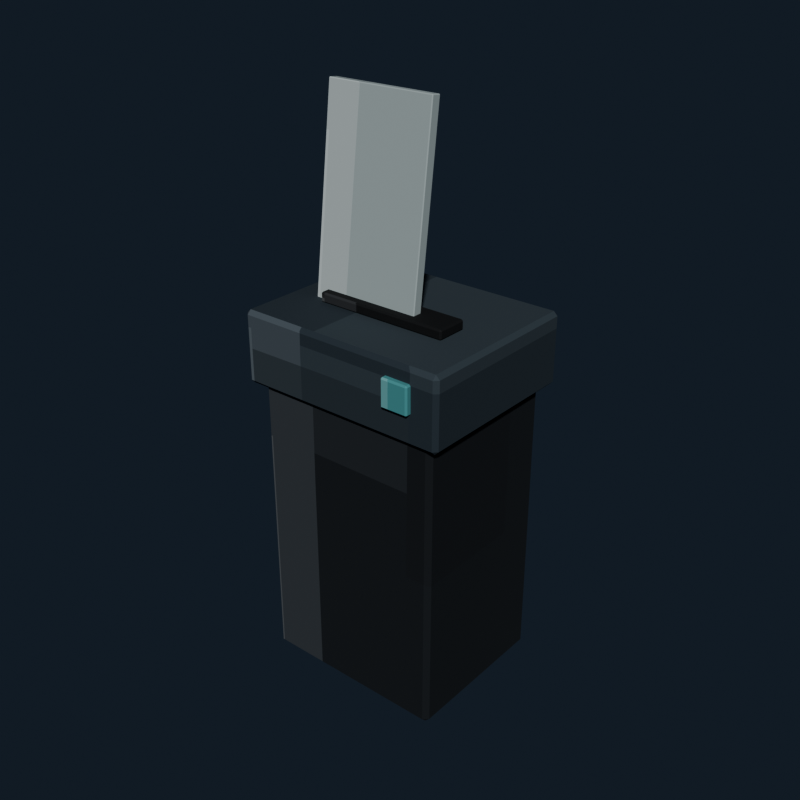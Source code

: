 # Source: office_shredder_charcoal.blend  (saved by Blender 5.2.44; exported with 4.5.12 LTS)
import bpy
from mathutils import Matrix  # noqa: F401  (used for matrix-valued properties, if any)

bpy.ops.wm.read_factory_settings(use_empty=True)
scene = bpy.context.scene
scene.name = 'Scene'

# ---- collections
col_collection = bpy.data.collections.new('Collection'); scene.collection.children.link(col_collection)

# ---- images (referenced by path relative to the original .blend; pixels are not part of the script)
import os
ASSET_DIR = os.environ.get("B2B_ASSET_DIR", "")  # directory of the original .blend (textures are referenced by path, not embedded)
HERE = os.path.dirname(os.path.abspath(__file__))  # packed textures are extracted next to this script under _unpacked/

def load_image(name, relpath, width, height, colorspace="sRGB"):
    """Load a texture the original file referenced (path relative to the .blend, or extracted next to this script)."""
    p = next((c for c in (os.path.join(HERE, relpath), os.path.join(ASSET_DIR, relpath)) if relpath and os.path.exists(c)), "")
    if p:
        img = bpy.data.images.load(p, check_existing=True)
        img.name = name
    else:  # same state as the original file: an image datablock whose file is absent (Cycles renders it pink)
        img = bpy.data.images.new(name, width, height)
        img.source = "FILE"
        img.filepath = "//" + (relpath or name)
    img.colorspace_settings.name = colorspace
    return img
img_office_shredder_charcoal_pixel_atlas = load_image('office_shredder_charcoal_pixel_atlas', '_unpacked/office_shredder_charcoal_pixel_atlas.2804c84a.png', 128, 16, 'sRGB')

# ---- materials (node trees are filled in below, after node groups)
mat_office_shredder_charcoal_pixel_paint = bpy.data.materials.new('Office Shredder Charcoal pixel paint')

# ---- material node trees
mat_office_shredder_charcoal_pixel_paint.use_nodes = True; mat_office_shredder_charcoal_pixel_paint.node_tree.nodes.clear()
_N = mat_office_shredder_charcoal_pixel_paint.node_tree.nodes; _L = mat_office_shredder_charcoal_pixel_paint.node_tree.links
n0 = _N.new('ShaderNodeBsdfPrincipled'); n0.name = 'Principled BSDF'; n0.location = (-200, 100)
n0.inputs[1].default_value = 0.05
n0.inputs[2].default_value = 0.86
n0.inputs[10].default_value = 0.005
n1 = _N.new('ShaderNodeOutputMaterial'); n1.name = 'Material Output'; n1.location = (200, 100)
n2 = _N.new('ShaderNodeTexImage'); n2.name = 'Image Texture'; n2.location = (0, 0)
n2.image = img_office_shredder_charcoal_pixel_atlas
n2.interpolation = 'Closest'
_L.new(n0.outputs[0], n1.inputs[0])
_L.new(n2.outputs[0], n0.inputs[0])
n1.is_active_output = True

# ---- world
world_world = bpy.data.worlds.new('World'); scene.world = world_world
world_world.use_nodes = True; world_world.node_tree.nodes.clear()
_N = world_world.node_tree.nodes; _L = world_world.node_tree.links
n0 = _N.new('ShaderNodeOutputWorld'); n0.name = 'World Output'; n0.location = (200, 100)
n1 = _N.new('ShaderNodeBackground'); n1.name = 'Background'; n1.location = (-200, 100)
n1.inputs[0].default_value = (0.04314, 0.06275, 0.09412, 1.0)
n1.inputs[1].default_value = 0.36
_L.new(n1.outputs[0], n0.inputs[0])
n0.is_active_output = True
world_world.color = (0.05088, 0.05088, 0.05088)
world_world.sun_shadow_jitter_overblur = 0.0

# ---- meshes
me_cube = bpy.data.meshes.new('Cube')
me_cube.from_pydata([(-0.228, -0.188, -0.39), (-0.228, -0.2, -0.378), (-0.24, -0.188, -0.378), (-0.228, -0.2, 0.378), (-0.228, -0.188, 0.39), (-0.24, -0.188, 0.378), (-0.228, 0.188, -0.39), (-0.24, 0.188, -0.378), (-0.228, 0.2, -0.378), (-0.228, 0.188, 0.39), (-0.228, 0.2, 0.378), (-0.24, 0.188, 0.378), (0.228, -0.188, -0.39), (0.24, -0.188, -0.378), (0.228, -0.2, -0.378), (0.228, -0.188, 0.39), (0.228, -0.2, 0.378), (0.24, -0.188, 0.378), (0.228, 0.188, -0.39), (0.228, 0.2, -0.378), (0.24, 0.188, -0.378), (0.228, 0.188, 0.39), (0.24, 0.188, 0.378), (0.228, 0.2, 0.378)], [], [(0, 1, 2), (3, 4, 5), (6, 7, 8), (9, 10, 11), (12, 13, 14), (15, 16, 17), (18, 19, 20), (21, 22, 23), (6, 0, 2, 7), (1, 3, 5, 2), (4, 9, 11, 5), (10, 8, 7, 11), (18, 6, 8, 19), (9, 21, 23, 10), (22, 20, 19, 23), (12, 18, 20, 13), (21, 15, 17, 22), (16, 14, 13, 17), (0, 12, 14, 1), (15, 4, 3, 16), (6, 18, 12, 0), (2, 5, 11, 7), (14, 16, 3, 1), (21, 9, 4, 15), (8, 10, 23, 19), (20, 22, 17, 13)])
_uv = me_cube.uv_layers.new(name='UVMap')
_uv.uv.foreach_set('vector', [0.1465, 0.7158, 0.1465, 0.7225, 0.1458, 0.7158, 0.201, 0.9394, 0.2014, 0.9394, 0.201, 0.945, 0.1465, 0.5067, 0.1458, 0.5067, 0.1465, 0.5, 0.2014, 0.279, 0.201, 0.2831, 0.201, 0.2725, 0.1729, 0.7158, 0.1739, 0.7158, 0.1735, 0.7253, 0.2018, 0.7219, 0.201, 0.7281, 0.201, 0.7175, 0.1729, 0.5067, 0.1735, 0.4972, 0.1739, 0.5067, 0.2018, 0.5036, 0.201, 0.5067, 0.201, 0.4958, 0.1465, 0.5067, 0.1465, 0.7158, 0.1458, 0.7158, 0.1458, 0.5067, 0.174, 0.055, 0.201, 0.055, 0.201, 0.06167, 0.174, 0.06167, 0.2014, 0.06167, 0.2014, 0.279, 0.201, 0.2725, 0.201, 0.06167, 0.201, 0.2831, 0.174, 0.2831, 0.174, 0.2708, 0.201, 0.2725, 0.1729, 0.5067, 0.1465, 0.5067, 0.1465, 0.5, 0.1735, 0.4972, 0.2014, 0.279, 0.2018, 0.5036, 0.201, 0.4958, 0.201, 0.2831, 0.201, 0.5067, 0.1739, 0.5067, 0.1735, 0.4972, 0.201, 0.4958, 0.1729, 0.7158, 0.1729, 0.5067, 0.1739, 0.5067, 0.1739, 0.7158, 0.2018, 0.5036, 0.2018, 0.7219, 0.201, 0.7175, 0.201, 0.5067, 0.201, 0.7281, 0.1735, 0.7253, 0.1739, 0.7158, 0.201, 0.7175, 0.1465, 0.7158, 0.1729, 0.7158, 0.1735, 0.7253, 0.1465, 0.7225, 0.2018, 0.7219, 0.2014, 0.9394, 0.201, 0.9394, 0.201, 0.7281, 0.1465, 0.5067, 0.1729, 0.5067, 0.1729, 0.7158, 0.1465, 0.7158, 0.174, 0.06167, 0.201, 0.06167, 0.201, 0.2725, 0.174, 0.2708, 0.1735, 0.7253, 0.201, 0.7281, 0.201, 0.9394, 0.174, 0.9394, 0.2018, 0.5036, 0.2285, 0.5067, 0.2285, 0.7158, 0.2018, 0.7219, 0.174, 0.2831, 0.201, 0.2831, 0.201, 0.4958, 0.1735, 0.4972, 0.1739, 0.5067, 0.201, 0.5067, 0.201, 0.7175, 0.1739, 0.7158])
me_cube.materials.append(mat_office_shredder_charcoal_pixel_paint)
me_cube.update()
me_cube_001 = bpy.data.meshes.new('Cube.001')
me_cube_001.from_pydata([(-0.26, -0.21, -0.09), (-0.26, -0.22, -0.08), (-0.27, -0.21, -0.08), (-0.26, -0.22, 0.08), (-0.26, -0.21, 0.09), (-0.27, -0.21, 0.08), (-0.26, 0.21, -0.09), (-0.27, 0.21, -0.08), (-0.26, 0.22, -0.08), (-0.26, 0.21, 0.09), (-0.26, 0.22, 0.08), (-0.27, 0.21, 0.08), (0.26, -0.21, -0.09), (0.27, -0.21, -0.08), (0.26, -0.22, -0.08), (0.26, -0.21, 0.09), (0.26, -0.22, 0.08), (0.27, -0.21, 0.08), (0.26, 0.21, -0.09), (0.26, 0.22, -0.08), (0.27, 0.21, -0.08), (0.26, 0.21, 0.09), (0.27, 0.21, 0.08), (0.26, 0.22, 0.08)], [], [(0, 1, 2), (3, 4, 5), (6, 7, 8), (9, 10, 11), (12, 13, 14), (15, 16, 17), (18, 19, 20), (21, 22, 23), (6, 0, 2, 7), (1, 3, 5, 2), (4, 9, 11, 5), (10, 8, 7, 11), (18, 6, 8, 19), (9, 21, 23, 10), (22, 20, 19, 23), (12, 18, 20, 13), (21, 15, 17, 22), (16, 14, 13, 17), (0, 12, 14, 1), (15, 4, 3, 16), (6, 18, 12, 0), (2, 5, 11, 7), (14, 16, 3, 1), (21, 9, 4, 15), (8, 10, 23, 19), (20, 22, 17, 13)])
_uv = me_cube_001.uv_layers.new(name='UVMap')
_uv.uv.foreach_set('vector', [0.2713, 0.7174, 0.2713, 0.7225, 0.2708, 0.7174, 0.3249, 0.9409, 0.3264, 0.9409, 0.3249, 0.945, 0.2713, 0.5051, 0.2708, 0.5051, 0.2713, 0.5, 0.3264, 0.2786, 0.3249, 0.2816, 0.3249, 0.2737, 0.2981, 0.7174, 0.2998, 0.7174, 0.2991, 0.7246, 0.3267, 0.722, 0.3249, 0.7266, 0.3249, 0.7187, 0.2981, 0.5051, 0.2991, 0.4979, 0.2998, 0.5051, 0.3267, 0.5028, 0.3249, 0.5051, 0.3249, 0.4969, 0.2713, 0.5051, 0.2713, 0.7174, 0.2708, 0.7174, 0.2708, 0.5051, 0.3001, 0.055, 0.3249, 0.055, 0.3249, 0.06006, 0.3001, 0.06006, 0.3264, 0.06006, 0.3264, 0.2786, 0.3249, 0.2737, 0.3249, 0.06006, 0.3249, 0.2816, 0.3001, 0.2816, 0.3001, 0.2724, 0.3249, 0.2737, 0.2981, 0.5051, 0.2713, 0.5051, 0.2713, 0.5, 0.2991, 0.4979, 0.3264, 0.2786, 0.3267, 0.5028, 0.3249, 0.4969, 0.3249, 0.2816, 0.3249, 0.5051, 0.2998, 0.5051, 0.2991, 0.4979, 0.3249, 0.4969, 0.2981, 0.7174, 0.2981, 0.5051, 0.2998, 0.5051, 0.2998, 0.7174, 0.3267, 0.5028, 0.3267, 0.722, 0.3249, 0.7187, 0.3249, 0.5051, 0.3249, 0.7266, 0.2991, 0.7246, 0.2998, 0.7174, 0.3249, 0.7187, 0.2713, 0.7174, 0.2981, 0.7174, 0.2991, 0.7246, 0.2713, 0.7225, 0.3267, 0.722, 0.3264, 0.9409, 0.3249, 0.9409, 0.3249, 0.7266, 0.2713, 0.5051, 0.2981, 0.5051, 0.2981, 0.7174, 0.2713, 0.7174, 0.3001, 0.06006, 0.3249, 0.06006, 0.3249, 0.2737, 0.3001, 0.2724, 0.2991, 0.7246, 0.3249, 0.7266, 0.3249, 0.9409, 0.3001, 0.9409, 0.3267, 0.5028, 0.3537, 0.5051, 0.3537, 0.7174, 0.3267, 0.722, 0.3001, 0.2816, 0.3249, 0.2816, 0.3249, 0.4969, 0.2991, 0.4979, 0.2998, 0.5051, 0.3249, 0.5051, 0.3249, 0.7187, 0.2998, 0.7174])
me_cube_001.materials.append(mat_office_shredder_charcoal_pixel_paint)
me_cube_001.update()
me_cube_002 = bpy.data.meshes.new('Cube.002')
me_cube_002.from_pydata([(-0.166, -0.036, -0.0125), (-0.166, -0.04, -0.0085), (-0.17, -0.036, -0.0085), (-0.166, -0.04, 0.0085), (-0.166, -0.036, 0.0125), (-0.17, -0.036, 0.0085), (-0.166, 0.036, -0.0125), (-0.17, 0.036, -0.0085), (-0.166, 0.04, -0.0085), (-0.166, 0.036, 0.0125), (-0.166, 0.04, 0.0085), (-0.17, 0.036, 0.0085), (0.166, -0.036, -0.0125), (0.17, -0.036, -0.0085), (0.166, -0.04, -0.0085), (0.166, -0.036, 0.0125), (0.166, -0.04, 0.0085), (0.17, -0.036, 0.0085), (0.166, 0.036, -0.0125), (0.166, 0.04, -0.0085), (0.17, 0.036, -0.0085), (0.166, 0.036, 0.0125), (0.17, 0.036, 0.0085), (0.166, 0.04, 0.0085)], [], [(0, 1, 2), (3, 4, 5), (6, 7, 8), (9, 10, 11), (12, 13, 14), (15, 16, 17), (18, 19, 20), (21, 22, 23), (6, 0, 2, 7), (1, 3, 5, 2), (4, 9, 11, 5), (10, 8, 7, 11), (18, 6, 8, 19), (9, 21, 23, 10), (22, 20, 19, 23), (12, 18, 20, 13), (21, 15, 17, 22), (16, 14, 13, 17), (0, 12, 14, 1), (15, 4, 3, 16), (6, 18, 12, 0), (2, 5, 11, 7), (14, 16, 3, 1), (21, 9, 4, 15), (8, 10, 23, 19), (20, 22, 17, 13)])
_uv = me_cube_002.uv_layers.new(name='UVMap')
_uv.uv.foreach_set('vector', [0.02111, 0.7114, 0.02111, 0.7225, 0.02078, 0.7114, 0.07196, 0.9424, 0.07641, 0.9424, 0.07196, 0.945, 0.02111, 0.5111, 0.02078, 0.5111, 0.02111, 0.5, 0.07641, 0.2755, 0.07196, 0.2801, 0.07196, 0.2692, 0.04827, 0.7114, 0.05193, 0.7114, 0.05066, 0.7238, 0.07657, 0.7182, 0.07196, 0.7251, 0.07196, 0.7142, 0.04827, 0.5111, 0.05066, 0.4987, 0.05193, 0.5111, 0.07657, 0.5077, 0.07196, 0.5111, 0.07196, 0.498, 0.02111, 0.5111, 0.02111, 0.7114, 0.02078, 0.7114, 0.02078, 0.5111, 0.05304, 0.055, 0.07196, 0.055, 0.07196, 0.06613, 0.05304, 0.06613, 0.07641, 0.06613, 0.07641, 0.2755, 0.07196, 0.2692, 0.07196, 0.06613, 0.07196, 0.2801, 0.05304, 0.2801, 0.05304, 0.2664, 0.07196, 0.2692, 0.04827, 0.5111, 0.02111, 0.5111, 0.02111, 0.5, 0.05066, 0.4987, 0.07641, 0.2755, 0.07657, 0.5077, 0.07196, 0.498, 0.07196, 0.2801, 0.07196, 0.5111, 0.05193, 0.5111, 0.05066, 0.4987, 0.07196, 0.498, 0.04827, 0.7114, 0.04827, 0.5111, 0.05193, 0.5111, 0.05193, 0.7114, 0.07657, 0.5077, 0.07657, 0.7182, 0.07196, 0.7142, 0.07196, 0.5111, 0.07196, 0.7251, 0.05066, 0.7238, 0.05193, 0.7114, 0.07196, 0.7142, 0.02111, 0.7114, 0.04827, 0.7114, 0.05066, 0.7238, 0.02111, 0.7225, 0.07657, 0.7182, 0.07641, 0.9424, 0.07196, 0.9424, 0.07196, 0.7251, 0.02111, 0.5111, 0.04827, 0.5111, 0.04827, 0.7114, 0.02111, 0.7114, 0.05304, 0.06613, 0.07196, 0.06613, 0.07196, 0.2692, 0.05304, 0.2664, 0.05066, 0.7238, 0.07196, 0.7251, 0.07196, 0.9424, 0.05304, 0.9424, 0.07657, 0.5077, 0.1039, 0.5111, 0.1039, 0.7114, 0.07657, 0.7182, 0.05304, 0.2801, 0.07196, 0.2801, 0.07196, 0.498, 0.05066, 0.4987, 0.05193, 0.5111, 0.07196, 0.5111, 0.07196, 0.7142, 0.05193, 0.7114])
me_cube_002.materials.append(mat_office_shredder_charcoal_pixel_paint)
me_cube_002.update()
me_cube_003 = bpy.data.meshes.new('Cube.003')
me_cube_003.from_pydata([(-0.03104, -0.00504, -0.035), (-0.03104, -0.009, -0.03104), (-0.035, -0.00504, -0.03104), (-0.03104, -0.009, 0.03104), (-0.03104, -0.00504, 0.035), (-0.035, -0.00504, 0.03104), (-0.03104, 0.00504, -0.035), (-0.035, 0.00504, -0.03104), (-0.03104, 0.009, -0.03104), (-0.03104, 0.00504, 0.035), (-0.03104, 0.009, 0.03104), (-0.035, 0.00504, 0.03104), (0.03104, -0.00504, -0.035), (0.035, -0.00504, -0.03104), (0.03104, -0.009, -0.03104), (0.03104, -0.00504, 0.035), (0.03104, -0.009, 0.03104), (0.035, -0.00504, 0.03104), (0.03104, 0.00504, -0.035), (0.03104, 0.009, -0.03104), (0.035, 0.00504, -0.03104), (0.03104, 0.00504, 0.035), (0.035, 0.00504, 0.03104), (0.03104, 0.009, 0.03104)], [], [(0, 1, 2), (3, 4, 5), (6, 7, 8), (9, 10, 11), (12, 13, 14), (15, 16, 17), (18, 19, 20), (21, 22, 23), (6, 0, 2, 7), (1, 3, 5, 2), (4, 9, 11, 5), (10, 8, 7, 11), (18, 6, 8, 19), (9, 21, 23, 10), (22, 20, 19, 23), (12, 18, 20, 13), (21, 15, 17, 22), (16, 14, 13, 17), (0, 12, 14, 1), (15, 4, 3, 16), (6, 18, 12, 0), (2, 5, 11, 7), (14, 16, 3, 1), (21, 9, 4, 15), (8, 10, 23, 19), (20, 22, 17, 13)])
_uv = me_cube_003.uv_layers.new(name='UVMap')
_uv.uv.foreach_set('vector', [0.8974, 0.6735, 0.8974, 0.7225, 0.8958, 0.6736, 0.9498, 0.9324, 0.9514, 0.9324, 0.9498, 0.945, 0.8974, 0.549, 0.8958, 0.549, 0.8974, 0.5, 0.9514, 0.2696, 0.9498, 0.2901, 0.9498, 0.2408, 0.922, 0.6735, 0.9248, 0.6735, 0.9236, 0.7288, 0.9522, 0.7043, 0.9498, 0.7351, 0.9498, 0.6858, 0.922, 0.549, 0.9236, 0.4937, 0.9248, 0.549, 0.9522, 0.5336, 0.9498, 0.549, 0.9498, 0.4906, 0.8974, 0.549, 0.8974, 0.6735, 0.8958, 0.6736, 0.8958, 0.549, 0.9252, 0.055, 0.9498, 0.055, 0.9498, 0.104, 0.9252, 0.104, 0.9514, 0.104, 0.9514, 0.2696, 0.9498, 0.2408, 0.9498, 0.104, 0.9498, 0.2901, 0.9252, 0.2901, 0.9252, 0.2285, 0.9498, 0.2408, 0.922, 0.549, 0.8974, 0.549, 0.8974, 0.5, 0.9236, 0.4937, 0.9514, 0.2696, 0.9522, 0.5336, 0.9498, 0.4906, 0.9498, 0.2901, 0.9498, 0.549, 0.9248, 0.549, 0.9236, 0.4937, 0.9498, 0.4906, 0.922, 0.6735, 0.922, 0.549, 0.9248, 0.549, 0.9248, 0.6735, 0.9522, 0.5336, 0.9522, 0.7043, 0.9498, 0.6858, 0.9498, 0.549, 0.9498, 0.7351, 0.9236, 0.7288, 0.9248, 0.6735, 0.9498, 0.6858, 0.8974, 0.6735, 0.922, 0.6735, 0.9236, 0.7288, 0.8974, 0.7225, 0.9522, 0.7043, 0.9514, 0.9324, 0.9498, 0.9324, 0.9498, 0.7351, 0.8974, 0.549, 0.922, 0.549, 0.922, 0.6735, 0.8974, 0.6735, 0.9252, 0.104, 0.9498, 0.104, 0.9498, 0.2408, 0.9252, 0.2285, 0.9236, 0.7288, 0.9498, 0.7351, 0.9498, 0.9324, 0.9252, 0.9324, 0.9522, 0.5336, 0.9776, 0.549, 0.9776, 0.6735, 0.9522, 0.7043, 0.9252, 0.2901, 0.9498, 0.2901, 0.9498, 0.4906, 0.9236, 0.4937, 0.9248, 0.549, 0.9498, 0.549, 0.9498, 0.6858, 0.9248, 0.6735])
me_cube_003.materials.append(mat_office_shredder_charcoal_pixel_paint)
me_cube_003.update()
me_cube_004 = bpy.data.meshes.new('Cube.004')
me_cube_004.from_pydata([(-0.138, -0.0105, -0.25), (-0.138, -0.0125, -0.248), (-0.14, -0.0105, -0.248), (-0.138, -0.0125, 0.248), (-0.138, -0.0105, 0.25), (-0.14, -0.0105, 0.248), (-0.138, 0.0105, -0.25), (-0.14, 0.0105, -0.248), (-0.138, 0.0125, -0.248), (-0.138, 0.0105, 0.25), (-0.138, 0.0125, 0.248), (-0.14, 0.0105, 0.248), (0.138, -0.0105, -0.25), (0.14, -0.0105, -0.248), (0.138, -0.0125, -0.248), (0.138, -0.0105, 0.25), (0.138, -0.0125, 0.248), (0.14, -0.0105, 0.248), (0.138, 0.0105, -0.25), (0.138, 0.0125, -0.248), (0.14, 0.0105, -0.248), (0.138, 0.0105, 0.25), (0.14, 0.0105, 0.248), (0.138, 0.0125, 0.248)], [], [(0, 1, 2), (3, 4, 5), (6, 7, 8), (9, 10, 11), (12, 13, 14), (15, 16, 17), (18, 19, 20), (21, 22, 23), (6, 0, 2, 7), (1, 3, 5, 2), (4, 9, 11, 5), (10, 8, 7, 11), (18, 6, 8, 19), (9, 21, 23, 10), (22, 20, 19, 23), (12, 18, 20, 13), (21, 15, 17, 22), (16, 14, 13, 17), (0, 12, 14, 1), (15, 4, 3, 16), (6, 18, 12, 0), (2, 5, 11, 7), (14, 16, 3, 1), (21, 9, 4, 15), (8, 10, 23, 19), (20, 22, 17, 13)])
_uv = me_cube_004.uv_layers.new(name='UVMap')
_uv.uv.foreach_set('vector', [0.646, 0.7047, 0.646, 0.7225, 0.6458, 0.7047, 0.7013, 0.9434, 0.7014, 0.9434, 0.7013, 0.945, 0.646, 0.5178, 0.6458, 0.5178, 0.646, 0.5, 0.7014, 0.2726, 0.7013, 0.2791, 0.7013, 0.2642, 0.6734, 0.7047, 0.6737, 0.7047, 0.6736, 0.7233, 0.7015, 0.7144, 0.7013, 0.7241, 0.7013, 0.7092, 0.6734, 0.5178, 0.6736, 0.4992, 0.6737, 0.5178, 0.7015, 0.513, 0.7013, 0.5178, 0.7013, 0.4988, 0.646, 0.5178, 0.646, 0.7047, 0.6458, 0.7047, 0.6458, 0.5178, 0.6737, 0.055, 0.7013, 0.055, 0.7013, 0.0728, 0.6737, 0.0728, 0.7014, 0.0728, 0.7014, 0.2726, 0.7013, 0.2642, 0.7013, 0.0728, 0.7013, 0.2791, 0.6737, 0.2791, 0.6737, 0.2597, 0.7013, 0.2642, 0.6734, 0.5178, 0.646, 0.5178, 0.646, 0.5, 0.6736, 0.4992, 0.7014, 0.2726, 0.7015, 0.513, 0.7013, 0.4988, 0.7013, 0.2791, 0.7013, 0.5178, 0.6737, 0.5178, 0.6736, 0.4992, 0.7013, 0.4988, 0.6734, 0.7047, 0.6734, 0.5178, 0.6737, 0.5178, 0.6737, 0.7047, 0.7015, 0.513, 0.7015, 0.7144, 0.7013, 0.7092, 0.7013, 0.5178, 0.7013, 0.7241, 0.6736, 0.7233, 0.6737, 0.7047, 0.7013, 0.7092, 0.646, 0.7047, 0.6734, 0.7047, 0.6736, 0.7233, 0.646, 0.7225, 0.7015, 0.7144, 0.7014, 0.9434, 0.7013, 0.9434, 0.7013, 0.7241, 0.646, 0.5178, 0.6734, 0.5178, 0.6734, 0.7047, 0.646, 0.7047, 0.6737, 0.0728, 0.7013, 0.0728, 0.7013, 0.2642, 0.6737, 0.2597, 0.6736, 0.7233, 0.7013, 0.7241, 0.7013, 0.9434, 0.6737, 0.9434, 0.7015, 0.513, 0.729, 0.5178, 0.729, 0.7047, 0.7015, 0.7144, 0.6737, 0.2791, 0.7013, 0.2791, 0.7013, 0.4988, 0.6736, 0.4992, 0.6737, 0.5178, 0.7013, 0.5178, 0.7013, 0.7092, 0.6737, 0.7047])
me_cube_004.materials.append(mat_office_shredder_charcoal_pixel_paint)
me_cube_004.update()

# ---- objects
ob_shredderbin = bpy.data.objects.new('ShredderBin', me_cube)
ob_shredderhead = bpy.data.objects.new('ShredderHead', me_cube_001)
ob_paperslot = bpy.data.objects.new('PaperSlot', me_cube_002)
ob_powerbutton = bpy.data.objects.new('PowerButton', me_cube_003)
ob_paperstrip = bpy.data.objects.new('PaperStrip', me_cube_004)

# ---- transforms, parenting, visibility, modifiers, constraints
ob_shredderbin.location = (0.0, 0.0, 0.43)
ob_shredderhead.location = (0.0, 0.0, 0.87)
ob_paperslot.location = (0.0, -0.04, 0.972)
ob_powerbutton.location = (0.17, -0.225, 0.89)
ob_paperstrip.location = (-0.06, -0.02, 1.19)
ob_paperstrip.rotation_euler = (-0.1222, 0.0, 0.0)

# ---- collection membership
col_collection.objects.link(ob_shredderbin)
col_collection.objects.link(ob_shredderhead)
col_collection.objects.link(ob_paperslot)
col_collection.objects.link(ob_powerbutton)
col_collection.objects.link(ob_paperstrip)

# ---- scene / render settings (as saved in the file)
scene.frame_start = 1; scene.frame_end = 250; scene.frame_set(1)
scene.render.engine = 'BLENDER_EEVEE_NEXT'
scene.render.resolution_x = 640
scene.render.resolution_y = 640
scene.render.bake_bias = 0.0
scene.render.bake_samples = 0
scene.render.compositor_device = 'GPU'
scene.eevee.use_volume_custom_range = False
scene.eevee.fast_gi_thickness_near = 0.1
scene.eevee.fast_gi_thickness_far = 0.0
scene.eevee.ray_tracing_options.screen_trace_thickness = 0.1
scene.view_settings.look = 'AgX - Medium High Contrast'
bpy.context.view_layer.update()

# ---- added for rendering (the .blend has no active camera and no usable light): camera, sun
cam_auto = bpy.data.cameras.new('AutoCamera')
cam_auto.lens = 50.0
cam_auto.sensor_width = 36.0
cam_auto.clip_end = 1000.0
ob_auto_camera = bpy.data.objects.new('AutoCamera', cam_auto)
scene.collection.objects.link(ob_auto_camera)
ob_auto_camera.location = (1.4502, -1.74724, 1.89999)
ob_auto_camera.rotation_euler = (1.09748, -7.21219e-08, 0.694738)
scene.camera = ob_auto_camera
light_auto_sun = bpy.data.lights.new('AutoSun', 'SUN')
light_auto_sun.energy = 3.0
light_auto_sun.angle = 0.0523599
ob_auto_sun = bpy.data.objects.new('AutoSun', light_auto_sun)
scene.collection.objects.link(ob_auto_sun)
ob_auto_sun.rotation_euler = (0.872665, 0.174533, 0.523599)
bpy.context.view_layer.update()
